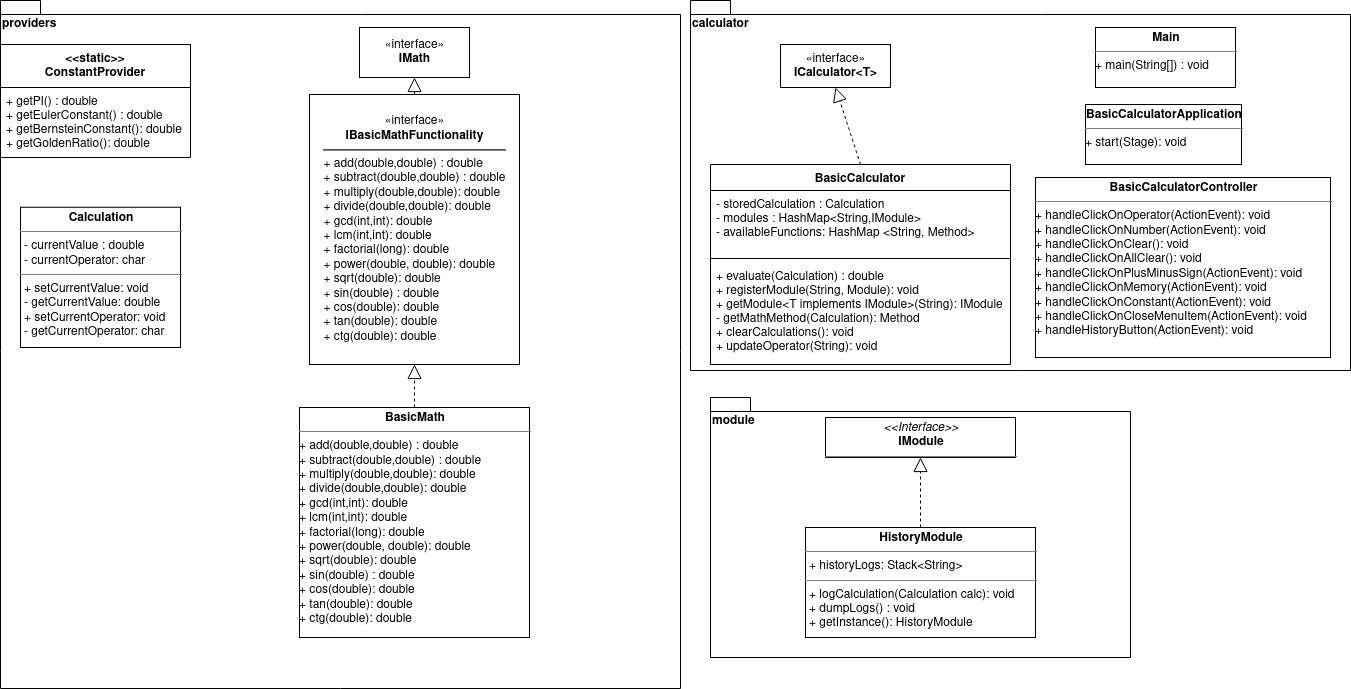

The diagram above was exported from draw.io. Its source (the exported page's mxGraphModel, read from the mxfile embedded in the PNG):
<mxGraphModel dx="1422" dy="771" grid="1" gridSize="10" guides="1" tooltips="1" connect="1" arrows="1" fold="1" page="1" pageScale="1" pageWidth="827" pageHeight="1169" math="0" shadow="0">
  <root>
    <mxCell id="WIyWlLk6GJQsqaUBKTNV-0" />
    <mxCell id="WIyWlLk6GJQsqaUBKTNV-1" parent="WIyWlLk6GJQsqaUBKTNV-0" />
    <mxCell id="XgvjB6UCi2_GMD0Y5S5A-1" value="calculator" style="shape=folder;fontStyle=1;spacingTop=10;tabWidth=40;tabHeight=14;tabPosition=left;html=1;align=left;verticalAlign=top;" parent="WIyWlLk6GJQsqaUBKTNV-1" vertex="1">
      <mxGeometry x="690" y="3" width="660" height="370" as="geometry" />
    </mxCell>
    <mxCell id="XgvjB6UCi2_GMD0Y5S5A-0" value="providers" style="shape=folder;fontStyle=1;spacingTop=10;tabWidth=40;tabHeight=14;tabPosition=left;html=1;noLabel=0;labelPosition=center;verticalLabelPosition=middle;align=left;verticalAlign=top;horizontal=1;" parent="WIyWlLk6GJQsqaUBKTNV-1" vertex="1">
      <mxGeometry y="3" width="680" height="688" as="geometry" />
    </mxCell>
    <mxCell id="3kCvDRgQwZp3znurGLtC-0" value="«interface»&lt;br&gt;&lt;div&gt;&lt;b&gt;ICalculator&amp;lt;T&amp;gt;&lt;/b&gt;&lt;/div&gt;" style="html=1;" parent="WIyWlLk6GJQsqaUBKTNV-1" vertex="1">
      <mxGeometry x="780" y="47" width="110" height="43" as="geometry" />
    </mxCell>
    <mxCell id="3kCvDRgQwZp3znurGLtC-5" value="" style="endArrow=block;dashed=1;endFill=0;endSize=12;html=1;exitX=0.5;exitY=0;exitDx=0;exitDy=0;entryX=0.5;entryY=1;entryDx=0;entryDy=0;" parent="WIyWlLk6GJQsqaUBKTNV-1" source="3kCvDRgQwZp3znurGLtC-1" target="3kCvDRgQwZp3znurGLtC-0" edge="1">
      <mxGeometry width="160" relative="1" as="geometry">
        <mxPoint x="655" y="113" as="sourcePoint" />
        <mxPoint x="705" y="93" as="targetPoint" />
      </mxGeometry>
    </mxCell>
    <mxCell id="XgvjB6UCi2_GMD0Y5S5A-2" value="&lt;p style=&quot;margin: 0px ; margin-top: 4px ; text-align: center&quot;&gt;&lt;b&gt;BasicCalculatorApplication&lt;/b&gt;&lt;br&gt;&lt;/p&gt;&lt;hr size=&quot;1&quot;&gt;&lt;div style=&quot;height: 2px&quot;&gt;+ &lt;span class=&quot;pl-en&quot;&gt;start(Stage): void&lt;br&gt;&lt;/span&gt;&lt;/div&gt;" style="verticalAlign=top;align=left;overflow=fill;fontSize=12;fontFamily=Helvetica;html=1;" parent="WIyWlLk6GJQsqaUBKTNV-1" vertex="1">
      <mxGeometry x="1085" y="107" width="156" height="60" as="geometry" />
    </mxCell>
    <mxCell id="XgvjB6UCi2_GMD0Y5S5A-3" value="module" style="shape=folder;fontStyle=1;spacingTop=10;tabWidth=40;tabHeight=14;tabPosition=left;html=1;align=left;verticalAlign=top;" parent="WIyWlLk6GJQsqaUBKTNV-1" vertex="1">
      <mxGeometry x="710" y="400" width="420" height="260" as="geometry" />
    </mxCell>
    <mxCell id="3kCvDRgQwZp3znurGLtC-16" value="&lt;p style=&quot;margin: 0px ; margin-top: 4px ; text-align: center&quot;&gt;&lt;i&gt;&amp;lt;&amp;lt;Interface&amp;gt;&amp;gt;&lt;/i&gt;&lt;br&gt;&lt;b&gt;IModule&lt;/b&gt;&lt;/p&gt;&lt;hr size=&quot;1&quot;&gt;" style="verticalAlign=top;align=left;overflow=fill;fontSize=12;fontFamily=Helvetica;html=1;" parent="WIyWlLk6GJQsqaUBKTNV-1" vertex="1">
      <mxGeometry x="825" y="420" width="190" height="40" as="geometry" />
    </mxCell>
    <mxCell id="XgvjB6UCi2_GMD0Y5S5A-4" value="&lt;p style=&quot;margin: 0px ; margin-top: 4px ; text-align: center&quot;&gt;&lt;b&gt;HistoryModule&lt;/b&gt;&lt;/p&gt;&lt;hr size=&quot;1&quot;&gt;&lt;p style=&quot;margin: 0px ; margin-left: 4px&quot;&gt;+ historyLogs: Stack&amp;lt;String&amp;gt;&lt;br&gt;&lt;/p&gt;&lt;hr size=&quot;1&quot;&gt;&lt;p style=&quot;margin: 0px ; margin-left: 4px&quot;&gt;+ logCalculation(Calculation calc): void&lt;br&gt;+ dumpLogs() : void&lt;/p&gt;&lt;p style=&quot;margin: 0px ; margin-left: 4px&quot;&gt;+ getInstance(): HistoryModule&lt;br&gt;&lt;/p&gt;" style="verticalAlign=top;align=left;overflow=fill;fontSize=12;fontFamily=Helvetica;html=1;" parent="WIyWlLk6GJQsqaUBKTNV-1" vertex="1">
      <mxGeometry x="805" y="530" width="230" height="110" as="geometry" />
    </mxCell>
    <mxCell id="XgvjB6UCi2_GMD0Y5S5A-5" value="" style="endArrow=block;dashed=1;endFill=0;endSize=12;html=1;exitX=0.5;exitY=0;exitDx=0;exitDy=0;" parent="WIyWlLk6GJQsqaUBKTNV-1" source="XgvjB6UCi2_GMD0Y5S5A-4" edge="1">
      <mxGeometry width="160" relative="1" as="geometry">
        <mxPoint x="890" y="530" as="sourcePoint" />
        <mxPoint x="920" y="460" as="targetPoint" />
      </mxGeometry>
    </mxCell>
    <mxCell id="XgvjB6UCi2_GMD0Y5S5A-7" value="&lt;p style=&quot;margin: 0px ; margin-top: 4px ; text-align: center&quot;&gt;&lt;b&gt;Calculation&lt;/b&gt;&lt;/p&gt;&lt;hr size=&quot;1&quot;&gt;&lt;p style=&quot;margin: 0px ; margin-left: 4px&quot;&gt;- currentValue : double&lt;br&gt;- currentOperator: char&lt;br&gt;&lt;/p&gt;&lt;hr size=&quot;1&quot;&gt;&lt;p style=&quot;margin: 0px ; margin-left: 4px&quot;&gt;+ setCurrentValue: void&lt;br&gt;- getCurrentValue: double&lt;br&gt;+ setCurrentOperator: void&lt;/p&gt;&lt;p style=&quot;margin: 0px ; margin-left: 4px&quot;&gt;- getCurrentOperator: char&lt;/p&gt;" style="verticalAlign=top;align=left;overflow=fill;fontSize=12;fontFamily=Helvetica;html=1;" parent="WIyWlLk6GJQsqaUBKTNV-1" vertex="1">
      <mxGeometry x="20" y="209.75" width="160" height="140.25" as="geometry" />
    </mxCell>
    <mxCell id="XgvjB6UCi2_GMD0Y5S5A-8" value="&lt;p style=&quot;margin: 0px ; margin-top: 4px ; text-align: center&quot;&gt;&lt;b&gt;Main&lt;/b&gt;&lt;br&gt;&lt;/p&gt;&lt;hr size=&quot;1&quot;&gt;&lt;div style=&quot;height: 2px&quot;&gt;+ main(String[]) : void&lt;br&gt;&lt;/div&gt;" style="verticalAlign=top;align=left;overflow=fill;fontSize=12;fontFamily=Helvetica;html=1;" parent="WIyWlLk6GJQsqaUBKTNV-1" vertex="1">
      <mxGeometry x="1095" y="30" width="140" height="60" as="geometry" />
    </mxCell>
    <mxCell id="QDabm95rScwvhg3q1VZv-4" value="&lt;p style=&quot;margin: 0px ; margin-top: 4px ; text-align: center&quot;&gt;&lt;b&gt;BasicCalculatorController&lt;/b&gt;&lt;/p&gt;&lt;hr size=&quot;1&quot;&gt;&lt;div style=&quot;height: 2px&quot;&gt;+ &lt;span class=&quot;pl-en&quot;&gt;&lt;span class=&quot;pl-token&quot;&gt;handleClickOnOperator(ActionEvent): void&lt;br&gt;+ handleClickOnNumber(ActionEvent): void&lt;br&gt;+ &lt;/span&gt;&lt;/span&gt;&lt;span class=&quot;pl-en&quot;&gt;&lt;span class=&quot;pl-token&quot;&gt;&lt;span class=&quot;pl-en&quot;&gt;&lt;span class=&quot;pl-token&quot;&gt;handleClickOnClear(): void&lt;br&gt;+ &lt;/span&gt;&lt;/span&gt;&lt;/span&gt;&lt;/span&gt;&lt;span class=&quot;pl-en&quot;&gt;&lt;span class=&quot;pl-token&quot;&gt;&lt;span class=&quot;pl-en&quot;&gt;&lt;span class=&quot;pl-token&quot;&gt;&lt;span class=&quot;pl-en&quot;&gt;&lt;span class=&quot;pl-token&quot;&gt;handleClickOnAllClear(): void&lt;br&gt;+ &lt;/span&gt;&lt;/span&gt;&lt;/span&gt;&lt;/span&gt;&lt;/span&gt;&lt;/span&gt;&lt;span class=&quot;pl-en&quot;&gt;&lt;span class=&quot;pl-token&quot;&gt;&lt;span class=&quot;pl-en&quot;&gt;&lt;span class=&quot;pl-token&quot;&gt;&lt;span class=&quot;pl-en&quot;&gt;&lt;span class=&quot;pl-token&quot;&gt;&lt;span class=&quot;pl-en&quot;&gt;&lt;span class=&quot;pl-token&quot;&gt;handleClickOnPlusMinusSign(ActionEvent): void&lt;br&gt;+ &lt;/span&gt;&lt;/span&gt;&lt;/span&gt;&lt;/span&gt;&lt;/span&gt;&lt;/span&gt;&lt;/span&gt;&lt;/span&gt;&lt;span class=&quot;pl-en&quot;&gt;&lt;span class=&quot;pl-token&quot;&gt;&lt;span class=&quot;pl-en&quot;&gt;&lt;span class=&quot;pl-token&quot;&gt;&lt;span class=&quot;pl-en&quot;&gt;&lt;span class=&quot;pl-token&quot;&gt;&lt;span class=&quot;pl-en&quot;&gt;&lt;span class=&quot;pl-token&quot;&gt;&lt;span class=&quot;pl-en&quot;&gt;&lt;span class=&quot;pl-token active&quot;&gt;handleClickOnMemory(ActionEvent): void&lt;br&gt;+ &lt;/span&gt;&lt;/span&gt;&lt;/span&gt;&lt;/span&gt;&lt;/span&gt;&lt;/span&gt;&lt;/span&gt;&lt;/span&gt;&lt;/span&gt;&lt;/span&gt;&lt;span class=&quot;pl-en&quot;&gt;&lt;span class=&quot;pl-token&quot;&gt;&lt;span class=&quot;pl-en&quot;&gt;&lt;span class=&quot;pl-token&quot;&gt;&lt;span class=&quot;pl-en&quot;&gt;&lt;span class=&quot;pl-token&quot;&gt;&lt;span class=&quot;pl-en&quot;&gt;&lt;span class=&quot;pl-token&quot;&gt;&lt;span class=&quot;pl-en&quot;&gt;&lt;span class=&quot;pl-token active&quot;&gt;&lt;span class=&quot;pl-en&quot;&gt;&lt;span class=&quot;pl-token&quot;&gt;handleClickOnConstant(ActionEvent): void&lt;br&gt;+ &lt;/span&gt;&lt;/span&gt;&lt;/span&gt;&lt;/span&gt;&lt;/span&gt;&lt;/span&gt;&lt;/span&gt;&lt;/span&gt;&lt;/span&gt;&lt;/span&gt;&lt;/span&gt;&lt;/span&gt;&lt;span class=&quot;pl-en&quot;&gt;&lt;span class=&quot;pl-token&quot;&gt;&lt;span class=&quot;pl-en&quot;&gt;&lt;span class=&quot;pl-token&quot;&gt;&lt;span class=&quot;pl-en&quot;&gt;&lt;span class=&quot;pl-token&quot;&gt;&lt;span class=&quot;pl-en&quot;&gt;&lt;span class=&quot;pl-token&quot;&gt;&lt;span class=&quot;pl-en&quot;&gt;&lt;span class=&quot;pl-token active&quot;&gt;&lt;span class=&quot;pl-en&quot;&gt;&lt;span class=&quot;pl-token&quot;&gt;&lt;span class=&quot;pl-en&quot;&gt;&lt;span class=&quot;pl-token&quot;&gt;handleClickOnCloseMenuItem(ActionEvent): void&lt;br&gt;+ &lt;/span&gt;&lt;/span&gt;&lt;/span&gt;&lt;/span&gt;&lt;/span&gt;&lt;/span&gt;&lt;/span&gt;&lt;/span&gt;&lt;/span&gt;&lt;/span&gt;&lt;/span&gt;&lt;/span&gt;&lt;/span&gt;&lt;/span&gt;&lt;span class=&quot;pl-en&quot;&gt;&lt;span class=&quot;pl-token&quot;&gt;&lt;span class=&quot;pl-en&quot;&gt;&lt;span class=&quot;pl-token&quot;&gt;&lt;span class=&quot;pl-en&quot;&gt;&lt;span class=&quot;pl-token&quot;&gt;&lt;span class=&quot;pl-en&quot;&gt;&lt;span class=&quot;pl-token&quot;&gt;&lt;span class=&quot;pl-en&quot;&gt;&lt;span class=&quot;pl-token active&quot;&gt;&lt;span class=&quot;pl-en&quot;&gt;&lt;span class=&quot;pl-token&quot;&gt;&lt;span class=&quot;pl-en&quot;&gt;&lt;span class=&quot;pl-token&quot;&gt;&lt;span class=&quot;pl-en&quot;&gt;&lt;span class=&quot;pl-token&quot;&gt;handleHistoryButton(ActionEvent): void&lt;br&gt;&lt;/span&gt;&lt;/span&gt;&lt;/span&gt;&lt;/span&gt;&lt;/span&gt;&lt;/span&gt;&lt;/span&gt;&lt;/span&gt;&lt;/span&gt;&lt;/span&gt;&lt;/span&gt;&lt;/span&gt;&lt;/span&gt;&lt;/span&gt;&lt;/span&gt;&lt;/span&gt;&lt;/div&gt;" style="verticalAlign=top;align=left;overflow=fill;fontSize=12;fontFamily=Helvetica;html=1;" parent="WIyWlLk6GJQsqaUBKTNV-1" vertex="1">
      <mxGeometry x="1035" y="180" width="295" height="180" as="geometry" />
    </mxCell>
    <mxCell id="P_fIJlCqKOhS97Jsi9-d-0" value="«interface»&lt;br&gt;&lt;b&gt;IMath&lt;/b&gt;" style="html=1;" parent="WIyWlLk6GJQsqaUBKTNV-1" vertex="1">
      <mxGeometry x="359" y="30" width="110" height="50" as="geometry" />
    </mxCell>
    <mxCell id="P_fIJlCqKOhS97Jsi9-d-2" value="" style="endArrow=block;dashed=1;endFill=0;endSize=12;html=1;entryX=0.5;entryY=1;entryDx=0;entryDy=0;" parent="WIyWlLk6GJQsqaUBKTNV-1" source="P_fIJlCqKOhS97Jsi9-d-11" target="P_fIJlCqKOhS97Jsi9-d-3" edge="1">
      <mxGeometry width="160" relative="1" as="geometry">
        <mxPoint x="480" y="369.9999999999999" as="sourcePoint" />
        <mxPoint x="720" y="280" as="targetPoint" />
      </mxGeometry>
    </mxCell>
    <mxCell id="P_fIJlCqKOhS97Jsi9-d-3" value="«interface»&lt;br&gt;&lt;b&gt;IBasicMathFunctionality&lt;br&gt;&lt;/b&gt;&lt;hr&gt;&lt;div style=&quot;line-height: 120%&quot; align=&quot;left&quot;&gt;+ add(double,double) : double&lt;br&gt;+ subtract(double,double) : double&lt;br&gt;+ multiply(double,double): double&lt;br&gt;+ divide(double,double): double&lt;br&gt;+ gcd(int,int): double&lt;br&gt;+ lcm(int,int): double&lt;br&gt;+ factorial(long): double&lt;br&gt;+ power(double, double): double&lt;br&gt;+ sqrt(double): double&lt;/div&gt;&lt;div style=&quot;line-height: 120%&quot; align=&quot;left&quot;&gt;+ sin(double) : double&lt;br&gt;+ cos(double): double&lt;br&gt;+ tan(double): double&lt;br&gt;+ ctg(double): double&lt;/div&gt;" style="html=1;" parent="WIyWlLk6GJQsqaUBKTNV-1" vertex="1">
      <mxGeometry x="309" y="97" width="210" height="270" as="geometry" />
    </mxCell>
    <mxCell id="P_fIJlCqKOhS97Jsi9-d-9" value="" style="endArrow=block;dashed=1;endFill=0;endSize=12;html=1;exitX=0.5;exitY=0;exitDx=0;exitDy=0;entryX=0.5;entryY=1;entryDx=0;entryDy=0;" parent="WIyWlLk6GJQsqaUBKTNV-1" source="P_fIJlCqKOhS97Jsi9-d-3" target="P_fIJlCqKOhS97Jsi9-d-0" edge="1">
      <mxGeometry width="160" relative="1" as="geometry">
        <mxPoint x="560" y="220" as="sourcePoint" />
        <mxPoint x="720" y="220" as="targetPoint" />
      </mxGeometry>
    </mxCell>
    <mxCell id="P_fIJlCqKOhS97Jsi9-d-11" value="&lt;p style=&quot;margin: 0px ; margin-top: 4px ; text-align: center&quot;&gt;&lt;b&gt;BasicMath&lt;/b&gt;&lt;/p&gt;&lt;hr size=&quot;1&quot;&gt;&lt;div style=&quot;height: 2px&quot;&gt;&lt;div style=&quot;line-height: 120%&quot; align=&quot;left&quot;&gt;+ add(double,double) : double&lt;br&gt;+ subtract(double,double) : double&lt;br&gt;+ multiply(double,double): double&lt;br&gt;+ divide(double,double): double&lt;br&gt;+ gcd(int,int): double&lt;br&gt;+ lcm(int,int): double&lt;br&gt;+ factorial(long): double&lt;br&gt;+ power(double, double): double&lt;br&gt;+ sqrt(double): double&lt;/div&gt;&lt;div style=&quot;line-height: 120%&quot; align=&quot;left&quot;&gt;+ sin(double) : double&lt;br&gt;+ cos(double): double&lt;br&gt;+ tan(double): double&lt;br&gt;+ ctg(double): double&lt;/div&gt;&lt;/div&gt;" style="verticalAlign=top;align=left;overflow=fill;fontSize=12;fontFamily=Helvetica;html=1;" parent="WIyWlLk6GJQsqaUBKTNV-1" vertex="1">
      <mxGeometry x="299" y="410" width="230" height="230" as="geometry" />
    </mxCell>
    <mxCell id="3kCvDRgQwZp3znurGLtC-1" value="BasicCalculator&#10;" style="swimlane;fontStyle=1;align=center;verticalAlign=top;childLayout=stackLayout;horizontal=1;startSize=26;horizontalStack=0;resizeParent=1;resizeParentMax=0;resizeLast=0;collapsible=1;marginBottom=0;" parent="WIyWlLk6GJQsqaUBKTNV-1" vertex="1">
      <mxGeometry x="710" y="167" width="300" height="200" as="geometry" />
    </mxCell>
    <mxCell id="3kCvDRgQwZp3znurGLtC-2" value="- storedCalculation : Calculation&#10;- modules : HashMap&lt;String,IModule&gt;&#10;- availableFunctions: HashMap &lt;String, Method&gt;&#10;&#10;&#10;" style="text;strokeColor=none;fillColor=none;align=left;verticalAlign=top;spacingLeft=4;spacingRight=4;overflow=hidden;rotatable=0;points=[[0,0.5],[1,0.5]];portConstraint=eastwest;" parent="3kCvDRgQwZp3znurGLtC-1" vertex="1">
      <mxGeometry y="26" width="300" height="64" as="geometry" />
    </mxCell>
    <mxCell id="3kCvDRgQwZp3znurGLtC-3" value="" style="line;strokeWidth=1;fillColor=none;align=left;verticalAlign=middle;spacingTop=-1;spacingLeft=3;spacingRight=3;rotatable=0;labelPosition=right;points=[];portConstraint=eastwest;" parent="3kCvDRgQwZp3znurGLtC-1" vertex="1">
      <mxGeometry y="90" width="300" height="8" as="geometry" />
    </mxCell>
    <mxCell id="3kCvDRgQwZp3znurGLtC-4" value="+ evaluate(Calculation) : double&#10;+ registerModule(String, Module): void&#10;+ getModule&lt;T implements IModule&gt;(String): IModule&#10;- getMathMethod(Calculation): Method&#10;+ clearCalculations(): void&#10;+ updateOperator(String): void&#10;&#10;" style="text;strokeColor=none;fillColor=none;align=left;verticalAlign=top;spacingLeft=4;spacingRight=4;overflow=hidden;rotatable=0;points=[[0,0.5],[1,0.5]];portConstraint=eastwest;" parent="3kCvDRgQwZp3znurGLtC-1" vertex="1">
      <mxGeometry y="98" width="300" height="102" as="geometry" />
    </mxCell>
    <mxCell id="3kCvDRgQwZp3znurGLtC-8" value="&lt;&lt;static&gt;&gt;&#10;ConstantProvider" style="swimlane;fontStyle=1;align=center;verticalAlign=top;childLayout=stackLayout;horizontal=1;startSize=43;horizontalStack=0;resizeParent=1;resizeParentMax=0;resizeLast=0;collapsible=1;marginBottom=0;" parent="WIyWlLk6GJQsqaUBKTNV-1" vertex="1">
      <mxGeometry y="47" width="190" height="113" as="geometry" />
    </mxCell>
    <mxCell id="3kCvDRgQwZp3znurGLtC-11" value="+ getPI() : double&#10;+ getEulerConstant() : double&#10;+ getBernsteinConstant(): double&#10;+ getGoldenRatio(): double&#10;&#10;" style="text;strokeColor=none;fillColor=none;align=left;verticalAlign=top;spacingLeft=4;spacingRight=4;overflow=hidden;rotatable=0;points=[[0,0.5],[1,0.5]];portConstraint=eastwest;" parent="3kCvDRgQwZp3znurGLtC-8" vertex="1">
      <mxGeometry y="43" width="190" height="70" as="geometry" />
    </mxCell>
  </root>
</mxGraphModel>